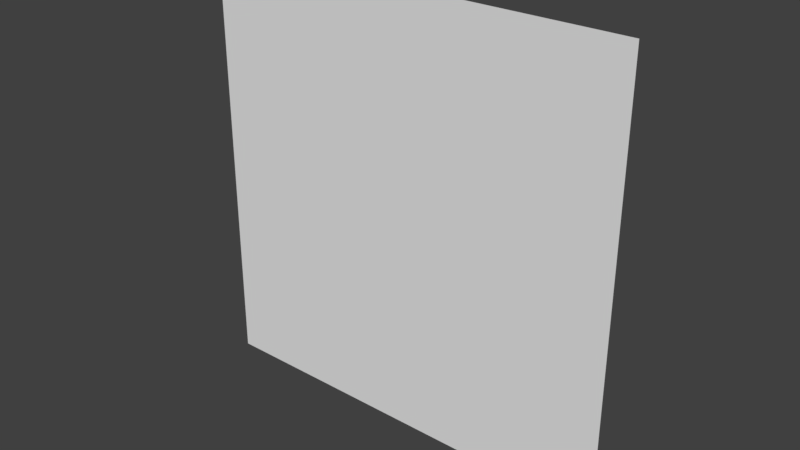 # Source: untitled.blend  (saved by Blender 2.78.0; exported with 4.5.12 LTS)
import bpy
from mathutils import Matrix  # noqa: F401  (used for matrix-valued properties, if any)

bpy.ops.wm.read_factory_settings(use_empty=True)
scene = bpy.context.scene
scene.name = 'Scene'

# ---- collections
col_collection_1 = bpy.data.collections.new('Collection 1'); scene.collection.children.link(col_collection_1)

# ---- world
world_world = bpy.data.worlds.new('World'); scene.world = world_world
world_world.color = (0.05088, 0.05088, 0.05088)
world_world.use_sun_shadow = False
world_world.sun_shadow_jitter_overblur = 0.0
world_world.cycles.sampling_method = 'MANUAL'

# ---- meshes
me_plane = bpy.data.meshes.new('Plane')
me_plane.from_pydata([(-1.0, 0.0, 1.0), (1.0, 0.0, 1.0), (-1.0, 0.0, -1.0), (1.0, 0.0, -1.0), (-1.0, 0.0, -0.3333), (-1.0, 0.0, 0.3333), (1.0, 0.0, 0.3333), (1.0, 0.0, -0.3333)], [], [(4, 7, 3, 2), (0, 1, 6, 5), (5, 6, 7, 4)])
_ca = me_plane.color_attributes.new('Col', 'BYTE_COLOR', 'CORNER')
_ca.data.foreach_set('color', [0.5395, 0.1981, 0.07036, 1.0, 0.5395, 0.1981, 0.07036, 1.0, 0.5395, 0.09306, 0.02029, 1.0, 0.5395, 0.09306, 0.02029, 1.0, 0.491, 0.5271, 0.5395, 1.0, 0.491, 0.5271, 0.5395, 1.0, 0.5395, 0.305, 0.1559, 1.0, 0.5395, 0.305, 0.1559, 1.0, 0.5395, 0.305, 0.1559, 1.0, 0.5395, 0.305, 0.1559, 1.0, 0.5395, 0.1981, 0.07036, 1.0, 0.5395, 0.1981, 0.07036, 1.0])
me_plane.use_remesh_preserve_volume = False
me_plane.use_remesh_preserve_attributes = False
me_plane.use_mirror_vertex_groups = False
me_plane.update()

# ---- objects
ob_plane = bpy.data.objects.new('Plane', me_plane)

# ---- transforms, parenting, visibility, modifiers, constraints
ob_plane.location = (0.0, 0.0, 0.0)
ob_plane.lineart.crease_threshold = 0.0

# ---- collection membership
col_collection_1.objects.link(ob_plane)

# ---- scene / render settings (as saved in the file)
scene.frame_start = 1; scene.frame_end = 250; scene.frame_set(1)
scene.render.engine = 'BLENDER_EEVEE_NEXT'
scene.render.resolution_percentage = 50
scene.render.dither_intensity = 0.0
scene.cycles.use_denoising = False
scene.cycles.samples = 128
scene.cycles.sampling_pattern = 'TABULATED_SOBOL'
scene.cycles.light_sampling_threshold = 0.0
scene.cycles.use_adaptive_sampling = False
scene.cycles.use_light_tree = False
scene.cycles.blur_glossy = 0.0
scene.cycles.sample_clamp_indirect = 0.0
scene.view_settings.view_transform = 'Standard'
bpy.context.view_layer.update()

# ---- added for rendering (the .blend has no active camera and no usable light): camera, sun
cam_auto = bpy.data.cameras.new('AutoCamera')
cam_auto.lens = 50.0
cam_auto.sensor_width = 36.0
cam_auto.clip_end = 1000.0
ob_auto_camera = bpy.data.objects.new('AutoCamera', cam_auto)
scene.collection.objects.link(ob_auto_camera)
ob_auto_camera.location = (2.61693, -3.14032, 2.09354)
ob_auto_camera.rotation_euler = (1.09748, -7.21219e-08, 0.694738)
scene.camera = ob_auto_camera
light_auto_sun = bpy.data.lights.new('AutoSun', 'SUN')
light_auto_sun.energy = 3.0
light_auto_sun.angle = 0.0523599
ob_auto_sun = bpy.data.objects.new('AutoSun', light_auto_sun)
scene.collection.objects.link(ob_auto_sun)
ob_auto_sun.rotation_euler = (0.872665, 0.174533, 0.523599)
bpy.context.view_layer.update()
